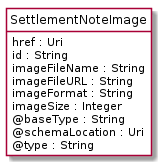

The diagram above was rendered by PlantUML. Its source (embedded in the PNG):
@startuml
hide circle
hide methods
hide stereotype
show <<Enumeration>> stereotype
skinparam class {
   BackgroundColor<<Enumeration>> #E6F5F7
   BackgroundColor<<Ref>> #FFFFE0
   BackgroundColor<<Pivot>> #FFFFFFF
   BackgroundColor<<SimpleType>> #E2F0DA
   BackgroundColor #FCF2E3
}

class SettlementNoteImage <<Pivot>> {
    href : Uri
    id : String
    imageFileName : String
    imageFileURL : String
    imageFormat : String
    imageSize : Integer
    @baseType : String
    @schemaLocation : Uri
    @type : String
}


@enduml